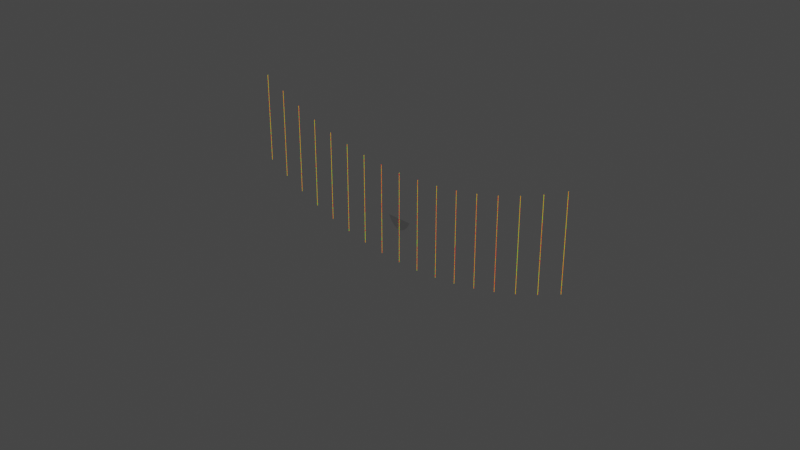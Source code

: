 # Source: stallCover.blend  (saved by Blender 3.6.11; exported with 4.5.12 LTS)
import bpy
from mathutils import Matrix  # noqa: F401  (used for matrix-valued properties, if any)

bpy.ops.wm.read_factory_settings(use_empty=True)
scene = bpy.context.scene
scene.name = 'Scene'

# ---- collections
col_collection = bpy.data.collections.new('Collection'); scene.collection.children.link(col_collection)

# ---- materials (node trees are filled in below, after node groups)
mat_wireframe = bpy.data.materials.new('Wireframe')
mat_up = bpy.data.materials.new('Up')
mat_side = bpy.data.materials.new('Side')
mat_normal = bpy.data.materials.new('Normal')

# ---- node groups
ng_vertex_edge_face_select = bpy.data.node_groups.new('Vertex/Edge/Face_Select', 'GeometryNodeTree')
_s = ng_vertex_edge_face_select.interface.new_socket(name='Points', in_out='OUTPUT', socket_type='NodeSocketGeometry')
_s = ng_vertex_edge_face_select.interface.new_socket(name='Rotation', in_out='OUTPUT', socket_type='NodeSocketVector')
_s = ng_vertex_edge_face_select.interface.new_socket(name='Geometry', in_out='INPUT', socket_type='NodeSocketGeometry')
_s = ng_vertex_edge_face_select.interface.new_socket(name='Normal', in_out='INPUT', socket_type='NodeSocketVector')
_s = ng_vertex_edge_face_select.interface.new_socket(name='Vertex/Edge/Face', in_out='INPUT', socket_type='NodeSocketInt')
_s.min_value = 0
_s.max_value = 2
ng_vertex_edge_face_select.is_modifier = True
_N = ng_vertex_edge_face_select.nodes; _L = ng_vertex_edge_face_select.links
n0 = _N.new('NodeFrame'); n0.name = 'Frame.001'; n0.location = (-150, 50)
n0.label = 'Vertex'
n0.width = 740
n1 = _N.new('NodeFrame'); n1.name = 'Frame.002'; n1.location = (-150, -390)
n1.label = 'Edge'
n1.width = 740
n2 = _N.new('NodeFrame'); n2.name = 'Frame'; n2.location = (-570, -10)
n2.label = 'V/E/F'
n2.width = 200
n3 = _N.new('NodeFrame'); n3.name = 'Frame.003'; n3.location = (-150, -879)
n3.label = 'Face'
n3.width = 740
n4 = _N.new('NodeReroute'); n4.name = 'Reroute.001'; n4.location = (-700, -160)
n4.width = 16
n4.socket_idname = 'NodeSocketInt'
n5 = _N.new('NodeReroute'); n5.name = 'Reroute.003'; n5.location = (-700, -540)
n5.width = 16
n5.socket_idname = 'NodeSocketInt'
n6 = _N.new('NodeReroute'); n6.name = 'Reroute'; n6.location = (-700, -360)
n6.width = 16
n6.socket_idname = 'NodeSocketInt'
n7 = _N.new('GeometryNodeCaptureAttribute'); n7.name = 'Capture Attribute'; n7.location = (30, -190)
n7.capture_items.clear()
n8 = _N.new('GeometryNodeMeshToPoints'); n8.name = 'Mesh to Points'; n8.location = (270, -150)
n9 = _N.new('GeometryNodeSwitch'); n9.name = 'Switch'; n9.location = (570, -30)
n10 = _N.new('GeometryNodeSwitch'); n10.name = 'Switch.001'; n10.location = (570, -210)
n10.input_type = 'VECTOR'
n11 = _N.new('NodeGroupOutput'); n11.name = 'Group Output'; n11.location = (860, 20)
n12 = _N.new('GeometryNodeCaptureAttribute'); n12.name = 'Capture Attribute.001'; n12.location = (30, -190)
n12.capture_items.clear()
n12.domain = 'EDGE'
n13 = _N.new('GeometryNodeMeshToPoints'); n13.name = 'Mesh to Points.001'; n13.location = (270, -150)
n14 = _N.new('GeometryNodeSwitch'); n14.name = 'Switch.002'; n14.location = (570, -30)
n15 = _N.new('GeometryNodeSwitch'); n15.name = 'Switch.003'; n15.location = (570, -210)
n15.input_type = 'VECTOR'
n16 = _N.new('ShaderNodeMath'); n16.name = 'Math.002'; n16.location = (30, -430)
n16.operation = 'COMPARE'
n16.inputs[1].default_value = 2.0
n16.inputs[2].default_value = 0.0
n17 = _N.new('ShaderNodeMath'); n17.name = 'Math'; n17.location = (30, -30)
n17.operation = 'COMPARE'
n17.inputs[1].default_value = 0.0
n17.inputs[2].default_value = 0.0
n18 = _N.new('ShaderNodeMath'); n18.name = 'Math.001'; n18.location = (30, -230)
n18.operation = 'COMPARE'
n18.inputs[1].default_value = 1.0
n18.inputs[2].default_value = 0.0
n19 = _N.new('GeometryNodeSwitch'); n19.name = 'Switch.004'; n19.location = (570, -30)
n20 = _N.new('GeometryNodeSwitch'); n20.name = 'Switch.005'; n20.location = (570, -210)
n20.input_type = 'VECTOR'
n20.inputs[1].default_value = (0.0, 0.0, 0.0)
n21 = _N.new('GeometryNodeCaptureAttribute'); n21.name = 'Capture Attribute.002'; n21.location = (30, -190)
n21.capture_items.clear()
n21.domain = 'FACE'
n22 = _N.new('GeometryNodeMeshToPoints'); n22.name = 'Mesh to Points.002'; n22.location = (270, -150)
n23 = _N.new('NodeGroupInput'); n23.name = 'Group Input'; n23.location = (-920, -280)
n7.parent = n0
n8.parent = n0
n9.parent = n0
n10.parent = n0
n12.parent = n1
n13.parent = n1
n14.parent = n1
n15.parent = n1
n16.parent = n2
n17.parent = n2
n18.parent = n2
n19.parent = n3
n20.parent = n3
n21.parent = n3
n22.parent = n3
_L.new(n4.outputs[0], n17.inputs[0])
_L.new(n6.outputs[0], n18.inputs[0])
_L.new(n5.outputs[0], n16.inputs[0])
_L.new(n23.outputs[2], n6.inputs[0])
_L.new(n6.outputs[0], n4.inputs[0])
_L.new(n6.outputs[0], n5.inputs[0])
_L.new(n17.outputs[0], n9.inputs[0])
_L.new(n23.outputs[0], n7.inputs[0])
_L.new(n23.outputs[1], n7.inputs[1])
_L.new(n7.outputs[1], n10.inputs[2])
_L.new(n8.outputs[0], n9.inputs[2])
_L.new(n7.outputs[0], n8.inputs[0])
_L.new(n9.outputs[0], n11.inputs[0])
_L.new(n10.outputs[0], n11.inputs[1])
_L.new(n12.outputs[1], n15.inputs[2])
_L.new(n13.outputs[0], n14.inputs[2])
_L.new(n12.outputs[0], n13.inputs[0])
_L.new(n23.outputs[0], n12.inputs[0])
_L.new(n23.outputs[1], n12.inputs[1])
_L.new(n14.outputs[0], n9.inputs[1])
_L.new(n15.outputs[0], n10.inputs[1])
_L.new(n21.outputs[1], n20.inputs[2])
_L.new(n22.outputs[0], n19.inputs[2])
_L.new(n21.outputs[0], n22.inputs[0])
_L.new(n16.outputs[0], n19.inputs[0])
_L.new(n19.outputs[0], n14.inputs[1])
_L.new(n18.outputs[0], n14.inputs[0])
_L.new(n16.outputs[0], n20.inputs[0])
_L.new(n17.outputs[0], n10.inputs[0])
_L.new(n18.outputs[0], n15.inputs[0])
_L.new(n20.outputs[0], n15.inputs[1])
_L.new(n23.outputs[0], n21.inputs[0])
_L.new(n23.outputs[1], n21.inputs[1])
n11.is_active_output = True
ng_visualize_axis = bpy.data.node_groups.new('Visualize_Axis', 'GeometryNodeTree')
_s = ng_visualize_axis.interface.new_socket(name='Geometry', in_out='OUTPUT', socket_type='NodeSocketGeometry')
_s = ng_visualize_axis.interface.new_socket(name='Geometry', in_out='INPUT', socket_type='NodeSocketGeometry')
_s = ng_visualize_axis.interface.new_socket(name='Vertex/Edge/Face', in_out='INPUT', socket_type='NodeSocketInt')
_s.default_value = 2
_s.min_value = 0
_s.max_value = 2
_s = ng_visualize_axis.interface.new_socket(name='Offset', in_out='INPUT', socket_type='NodeSocketFloat')
_s.min_value = 0.0
_s.max_value = 1e+04
_s = ng_visualize_axis.interface.new_socket(name='Length', in_out='INPUT', socket_type='NodeSocketFloat')
_s.default_value = 1.0
_s.min_value = 0.05
_s.max_value = 1e+04
_s = ng_visualize_axis.interface.new_socket(name='Normal', in_out='INPUT', socket_type='NodeSocketBool')
_s = ng_visualize_axis.interface.new_socket(name='Up', in_out='INPUT', socket_type='NodeSocketBool')
_s = ng_visualize_axis.interface.new_socket(name='Side', in_out='INPUT', socket_type='NodeSocketBool')
_s = ng_visualize_axis.interface.new_socket(name='Wireframe', in_out='INPUT', socket_type='NodeSocketBool')
_s = ng_visualize_axis.interface.new_socket(name='Viz Radius', in_out='INPUT', socket_type='NodeSocketFloat')
_s.subtype = 'DISTANCE'
_s.default_value = 0.0025
_s.min_value = 0.0
_s.max_value = 1.0
_s = ng_visualize_axis.interface.new_socket(name='Y/Z UP', in_out='INPUT', socket_type='NodeSocketInt')
_s.default_value = 1
_s.min_value = 0
_s.max_value = 1
ng_visualize_axis.is_modifier = True
_N = ng_visualize_axis.nodes; _L = ng_visualize_axis.links
n0 = _N.new('GeometryNodeStoreNamedAttribute'); n0.name = 'Store Named Attribute'; n0.location = (595, -250)
n0.data_type = 'FLOAT_VECTOR'
n0.domain = 'CORNER'
n0.inputs[2].default_value = 'uv_map'
n1 = _N.new('NodeFrame'); n1.name = 'Frame'; n1.location = (-1037, 90)
n1.label = 'Correct Vector'
n1.width = 387
n2 = _N.new('NodeFrame'); n2.name = 'Frame.002'; n2.location = (770, 50)
n2.label = 'Wireframe'
n2.width = 580
n3 = _N.new('NodeFrame'); n3.name = 'Frame.003'; n3.location = (490, 490)
n3.label = 'Viewport Viz'
n3.width = 740
n4 = _N.new('NodeFrame'); n4.name = 'Frame.004'; n4.location = (1750, 70)
n4.label = 'Up Vector'
n4.width = 560
n5 = _N.new('NodeFrame'); n5.name = 'Frame.001'; n5.location = (-770, -90)
n5.label = 'Lines'
n5.width = 1140
n6 = _N.new('NodeReroute'); n6.name = 'Reroute'; n6.location = (-472, 170)
n6.width = 16
n6.socket_idname = 'NodeSocketGeometry'
n7 = _N.new('NodeReroute'); n7.name = 'Reroute.001'; n7.location = (-332, 170)
n7.width = 16
n7.socket_idname = 'NodeSocketGeometry'
n8 = _N.new('NodeReroute'); n8.name = 'Reroute.003'; n8.location = (-112, 170)
n8.width = 16
n8.socket_idname = 'NodeSocketGeometry'
n9 = _N.new('NodeReroute'); n9.name = 'Reroute.006'; n9.location = (310, 172)
n9.width = 16
n9.socket_idname = 'NodeSocketGeometry'
n10 = _N.new('NodeReroute'); n10.name = 'Reroute.002'; n10.location = (-332, 51)
n10.width = 16
n10.socket_idname = 'NodeSocketGeometry'
n11 = _N.new('NodeReroute'); n11.name = 'Reroute.004'; n11.location = (560, -40)
n11.width = 16
n11.socket_idname = 'NodeSocketGeometry'
n12 = _N.new('GeometryNodeJoinGeometry'); n12.name = 'Join Geometry'; n12.location = (800, 240)
n13 = _N.new('GeometryNodeInputNormal'); n13.name = 'Normal'; n13.location = (30, -111)
n13.legacy_corner_normals = True
n14 = _N.new('NodeReroute'); n14.name = 'Reroute.007'; n14.location = (560, 160)
n14.width = 16
n14.socket_idname = 'NodeSocketGeometry'
n15 = _N.new('GeometryNodeSetMaterial'); n15.name = 'Set Material'; n15.location = (410, -30)
n15.inputs[2].default_value = mat_wireframe
n16 = _N.new('GeometryNodeMeshToCurve'); n16.name = 'Mesh to Curve'; n16.location = (30, -50)
n17 = _N.new('GeometryNodeIsViewport'); n17.name = 'Is Viewport'; n17.location = (30, -150)
n18 = _N.new('GeometryNodeSwitch'); n18.name = 'Switch'; n18.location = (310, -30)
n18.input_type = 'BOOLEAN'
n18.inputs[1].default_value = False
n19 = _N.new('GeometryNodeSwitch'); n19.name = 'Switch.002'; n19.location = (570, -30)
n20 = _N.new('GeometryNodeCurveToMesh'); n20.name = 'Curve to Mesh'; n20.location = (230, -30)
n21 = _N.new('GeometryNodeJoinGeometry'); n21.name = 'Join Geometry.001'; n21.location = (1500, 280)
n22 = _N.new('ShaderNodeValue'); n22.name = 'Value'; n22.location = (-1000, -120)
n22.label = 'Offset'
n22.outputs[0].default_value = 0.0
n23 = _N.new('ShaderNodeValue'); n23.name = 'Value.001'; n23.location = (-1000, -220)
n23.label = 'Length'
n23.outputs[0].default_value = 0.5
n24 = _N.new('GeometryNodeInstanceOnPoints'); n24.name = 'Instance on Points'; n24.location = (388, 130)
n25 = _N.new('NodeReroute'); n25.name = 'Reroute.009'; n25.location = (260, 80)
n25.width = 16
n25.socket_idname = 'NodeSocketGeometry'
n26 = _N.new('NodeReroute'); n26.name = 'Reroute.011'; n26.location = (900, -360)
n26.width = 16
n26.socket_idname = 'NodeSocketGeometry'
n27 = _N.new('NodeReroute'); n27.name = 'Reroute.012'; n27.location = (1640, -360)
n27.width = 16
n27.socket_idname = 'NodeSocketGeometry'
n28 = _N.new('NodeReroute'); n28.name = 'Reroute.014'; n28.location = (1660, -180)
n28.width = 16
n28.socket_idname = 'NodeSocketBool'
n29 = _N.new('NodeReroute'); n29.name = 'Reroute.015'; n29.location = (1660, 278)
n29.width = 16
n29.socket_idname = 'NodeSocketBool'
n30 = _N.new('FunctionNodeCompare'); n30.name = 'Compare'; n30.location = (30, -30)
n30.operation = 'EQUAL'
n30.data_type = 'INT'
n30.inputs[6].default_value = (0.0, 0.0, 0.0, 0.0)
n30.inputs[7].default_value = (0.0, 0.0, 0.0, 0.0)
n31 = _N.new('FunctionNodeCompare'); n31.name = 'Compare.001'; n31.location = (30, -210)
n31.operation = 'EQUAL'
n31.data_type = 'INT'
n31.inputs[3].default_value = 1
n31.inputs[6].default_value = (0.0, 0.0, 0.0, 0.0)
n31.inputs[7].default_value = (0.0, 0.0, 0.0, 0.0)
n32 = _N.new('NodeReroute'); n32.name = 'Reroute.010'; n32.location = (1030, -270)
n32.width = 16
n32.socket_idname = 'NodeSocketGeometry'
n33 = _N.new('NodeReroute'); n33.name = 'Reroute.018'; n33.location = (160, -480)
n33.width = 16
n33.socket_idname = 'NodeSocketGeometry'
n34 = _N.new('NodeReroute'); n34.name = 'Reroute.013'; n34.location = (1640, 0)
n34.width = 16
n34.socket_idname = 'NodeSocketGeometry'
n35 = _N.new('GeometryNodeSwitch'); n35.name = 'Switch.003'; n35.location = (1800, 360)
n36 = _N.new('NodeReroute'); n36.name = 'Reroute.021'; n36.location = (320, -340)
n36.width = 16
n36.socket_idname = 'NodeSocketFloat'
n37 = _N.new('NodeReroute'); n37.name = 'Reroute.022'; n37.location = (1182, -337)
n37.width = 16
n37.socket_idname = 'NodeSocketFloat'
n38 = _N.new('NodeReroute'); n38.name = 'Reroute.023'; n38.location = (1844, -334)
n38.width = 16
n38.socket_idname = 'NodeSocketFloat'
n39 = _N.new('NodeGroupInput'); n39.name = 'Group Input.001'; n39.location = (30, -70)
n40 = _N.new('NodeReroute'); n40.name = 'Reroute.020'; n40.location = (320, -40)
n40.width = 16
n40.socket_idname = 'NodeSocketFloat'
n41 = _N.new('NodeReroute'); n41.name = 'Reroute.005'; n41.location = (60, 60)
n41.width = 16
n41.socket_idname = 'NodeSocketVector'
n42 = _N.new('NodeReroute'); n42.name = 'Reroute.008'; n42.location = (60, -20)
n42.width = 16
n42.hide = True
n42.socket_idname = 'NodeSocketVector'
n43 = _N.new('GeometryNodeSwitch'); n43.name = 'Switch.001'; n43.location = (390, -30)
n43.input_type = 'VECTOR'
n44 = _N.new('ShaderNodeMath'); n44.name = 'Math'; n44.location = (100, -20)
n44.mute = True
n44.hide = True
n44.operation = 'RADIANS'
n45 = _N.new('NodeGroupInput'); n45.name = 'Group Input.002'; n45.location = (1380, 0)
n46 = _N.new('NodeReroute'); n46.name = 'Reroute.016'; n46.location = (1620, -80)
n46.width = 16
n46.socket_idname = 'NodeSocketInt'
n47 = _N.new('NodeReroute'); n47.name = 'Reroute.017'; n47.location = (1620, -260)
n47.width = 16
n47.socket_idname = 'NodeSocketInt'
n48 = _N.new('FunctionNodeInputVector'); n48.name = 'Vector.001'; n48.location = (210, -50)
n48.vector = (0.0, 1.0, 0.0)
n48.outputs[0].default_value = (0.0, 0.0, 0.0)
n49 = _N.new('GeometryNodeSwitch'); n49.name = 'Switch.004'; n49.location = (390, -190)
n49.input_type = 'VECTOR'
n49.inputs[1].default_value = (0.0, 0.0, 0.0)
n50 = _N.new('NodeReroute'); n50.name = 'Reroute.019'; n50.location = (930, -150)
n50.width = 16
n50.socket_idname = 'NodeSocketGeometry'
n51 = _N.new('GeometryNodeSetMaterial'); n51.name = 'Set Material.002'; n51.location = (1180, -180)
n51.inputs[2].default_value = mat_up
n52 = _N.new('GeometryNodeSetMaterial'); n52.name = 'Set Material.003'; n52.location = (1180, -420)
n52.inputs[2].default_value = mat_side
n53 = _N.new('NodeReroute'); n53.name = 'Reroute.027'; n53.location = (2340, -340)
n53.width = 16
n53.socket_idname = 'NodeSocketVector'
n54 = _N.new('FunctionNodeInputVector'); n54.name = 'Vector'; n54.location = (210, -210)
n54.vector = (0.0, 0.0, 1.0)
n54.outputs[0].default_value = (0.0, 0.0, 0.0)
n55 = _N.new('NodeReroute'); n55.name = 'Reroute.024'; n55.location = (2034, -333)
n55.width = 16
n55.socket_idname = 'NodeSocketFloat'
n56 = _N.new('GeometryNodeInstanceOnPoints'); n56.name = 'Instance on Points.001'; n56.location = (2820, 280)
n57 = _N.new('GeometryNodeInstanceOnPoints'); n57.name = 'Instance on Points.002'; n57.location = (2820, -20)
n58 = _N.new('GeometryNodeJoinGeometry'); n58.name = 'Join Geometry.002'; n58.location = (3060, 380)
n59 = _N.new('GeometryNodeJoinGeometry'); n59.name = 'Join Geometry.003'; n59.location = (3583, 360)
n60 = _N.new('NodeGroupOutput'); n60.name = 'Group Output'; n60.location = (4123, 460)
n61 = _N.new('GeometryNodeSwitch'); n61.name = 'Switch.005'; n61.location = (3320, 580)
n62 = _N.new('FunctionNodeAlignEulerToVector'); n62.name = 'Align Euler to Vector'; n62.location = (217, -30)
n62.axis = 'Z'
n63 = _N.new('ShaderNodeVectorMath'); n63.name = 'Vector Math'; n63.location = (2400, -220)
n63.label = 'Side'
n63.operation = 'CROSS_PRODUCT'
n64 = _N.new('NodeReroute'); n64.name = 'Reroute.025'; n64.location = (2340, 0)
n64.width = 16
n64.socket_idname = 'NodeSocketVector'
n65 = _N.new('NodeReroute'); n65.name = 'Reroute.026'; n65.location = (2340, 90)
n65.width = 16
n65.socket_idname = 'NodeSocketVector'
n66 = _N.new('ShaderNodeVectorMath'); n66.name = 'Vector Math.001'; n66.location = (2500, 180)
n66.operation = 'MULTIPLY'
n66.inputs[1].default_value = (1.571, 1.571, 1.571)
n67 = _N.new('GeometryNodeGroup'); n67.name = 'Group'; n67.location = (-260, 120)
n67.width = 214
n67.node_tree = ng_vertex_edge_face_select
n68 = _N.new('NodeGroupInput'); n68.name = 'Group Input'; n68.location = (-1020, 240)
n69 = _N.new('GeometryNodeSetMaterial'); n69.name = 'Set Material.001'; n69.location = (970, -30)
n69.inputs[2].default_value = mat_normal
n70 = _N.new('ShaderNodeCombineXYZ'); n70.name = 'Combine XYZ'; n70.location = (30, -50)
n71 = _N.new('ShaderNodeCombineXYZ'); n71.name = 'Combine XYZ.001'; n71.location = (30, -190)
n72 = _N.new('GeometryNodeMeshLine'); n72.name = 'Mesh Line'; n72.location = (210, -50)
n72.inputs[0].default_value = 2
n73 = _N.new('GeometryNodeMeshToCurve'); n73.name = 'Mesh to Curve.001'; n73.location = (390, -50)
n74 = _N.new('GeometryNodeCurveToMesh'); n74.name = 'Curve to Mesh.001'; n74.location = (570, -50)
n75 = _N.new('GeometryNodeJoinGeometry'); n75.name = 'Join Geometry.004'; n75.location = (750, -50)
n76 = _N.new('GeometryNodeSwitch'); n76.name = 'Switch.006'; n76.location = (3863, 460)
n77 = _N.new('GeometryNodeTransform'); n77.name = 'Transform'; n77.location = (750, -250)
n78 = _N.new('GeometryNodeCurvePrimitiveCircle'); n78.name = 'Curve Circle'; n78.location = (390, -210)
n78.inputs[0].default_value = 4
n79 = _N.new('ShaderNodeMath'); n79.name = 'Math.002'; n79.location = (390, -330)
n80 = _N.new('ShaderNodeMath'); n80.name = 'Math.003'; n80.location = (390, -490)
n80.operation = 'MULTIPLY'
n80.inputs[1].default_value = 4.0
n81 = _N.new('ShaderNodeMath'); n81.name = 'Math.001'; n81.location = (210, -430)
n81.operation = 'MULTIPLY'
n82 = _N.new('GeometryNodeMeshCone'); n82.name = 'Cone'; n82.location = (570, -250)
n82.inputs[0].default_value = 4
n83 = _N.new('ShaderNodeCombineXYZ'); n83.name = 'Combine XYZ.002'; n83.location = (570, -390)
n84 = _N.new('NodeGroupInput'); n84.name = 'Group Input.003'; n84.location = (30, -330)
n85 = _N.new('ShaderNodeMath'); n85.name = 'Math.004'; n85.location = (210, -230)
n86 = _N.new('FunctionNodeEulerToRotation'); n86.name = 'Euler to Rotation'; n86.location = (348, 130)
n87 = _N.new('GeometryNodeInputNamedAttribute'); n87.name = 'Named Attribute'; n87.location = (205, -30)
n87.inputs[0].default_value = 'radius'
n88 = _N.new('GeometryNodeSwitch'); n88.name = 'Switch.007'; n88.location = (205, -30)
n88.input_type = 'FLOAT'
n88.inputs[1].default_value = 1.0
n89 = _N.new('GeometryNodeInputNamedAttribute'); n89.name = 'Named Attribute.001'; n89.location = (545, -50)
n89.inputs[0].default_value = 'radius'
n90 = _N.new('GeometryNodeSwitch'); n90.name = 'Switch.008'; n90.location = (545, -50)
n90.input_type = 'FLOAT'
n90.inputs[1].default_value = 1.0
n0.parent = n5
n13.parent = n1
n15.parent = n2
n16.parent = n2
n17.parent = n3
n18.parent = n3
n19.parent = n3
n20.parent = n2
n30.parent = n4
n31.parent = n4
n32.parent = n5
n39.parent = n3
n43.parent = n4
n48.parent = n4
n49.parent = n4
n50.parent = n5
n54.parent = n4
n62.parent = n1
n69.parent = n5
n70.parent = n5
n71.parent = n5
n72.parent = n5
n73.parent = n5
n74.parent = n5
n75.parent = n5
n77.parent = n5
n78.parent = n5
n79.parent = n5
n80.parent = n5
n81.parent = n5
n82.parent = n5
n83.parent = n5
n84.parent = n5
n85.parent = n5
n87.parent = n2
n88.parent = n2
n89.parent = n5
n90.parent = n5
_L.new(n68.outputs[0], n6.inputs[0])
_L.new(n13.outputs[0], n62.inputs[2])
_L.new(n69.outputs[0], n24.inputs[2])
_L.new(n70.outputs[0], n72.inputs[2])
_L.new(n24.outputs[0], n12.inputs[0])
_L.new(n14.outputs[0], n12.inputs[0])
_L.new(n71.outputs[0], n72.inputs[3])
_L.new(n25.outputs[0], n24.inputs[0])
_L.new(n62.outputs[0], n67.inputs[1])
_L.new(n10.outputs[0], n67.inputs[0])
_L.new(n6.outputs[0], n7.inputs[0])
_L.new(n7.outputs[0], n10.inputs[0])
_L.new(n7.outputs[0], n8.inputs[0])
_L.new(n8.outputs[0], n9.inputs[0])
_L.new(n9.outputs[0], n14.inputs[0])
_L.new(n40.outputs[0], n86.inputs[0])
_L.new(n67.outputs[1], n41.inputs[0])
_L.new(n41.outputs[0], n42.inputs[0])
_L.new(n68.outputs[1], n67.inputs[2])
_L.new(n68.outputs[2], n70.inputs[2])
_L.new(n68.outputs[3], n71.inputs[2])
_L.new(n11.outputs[0], n16.inputs[0])
_L.new(n14.outputs[0], n11.inputs[0])
_L.new(n16.outputs[0], n20.inputs[0])
_L.new(n78.outputs[0], n20.inputs[1])
_L.new(n15.outputs[0], n21.inputs[0])
_L.new(n20.outputs[0], n15.inputs[0])
_L.new(n39.outputs[4], n18.inputs[0])
_L.new(n17.outputs[0], n18.inputs[2])
_L.new(n18.outputs[0], n19.inputs[0])
_L.new(n12.outputs[0], n19.inputs[2])
_L.new(n14.outputs[0], n19.inputs[1])
_L.new(n19.outputs[0], n21.inputs[0])
_L.new(n21.outputs[0], n35.inputs[2])
_L.new(n19.outputs[0], n35.inputs[1])
_L.new(n76.outputs[0], n60.inputs[0])
_L.new(n29.outputs[0], n35.inputs[0])
_L.new(n84.outputs[8], n78.inputs[4])
_L.new(n72.outputs[0], n73.inputs[0])
_L.new(n73.outputs[0], n74.inputs[0])
_L.new(n78.outputs[0], n74.inputs[1])
_L.new(n46.outputs[0], n30.inputs[2])
_L.new(n47.outputs[0], n31.inputs[2])
_L.new(n30.outputs[0], n43.inputs[0])
_L.new(n48.outputs[0], n43.inputs[2])
_L.new(n54.outputs[0], n49.inputs[2])
_L.new(n31.outputs[0], n49.inputs[0])
_L.new(n49.outputs[0], n43.inputs[1])
_L.new(n34.outputs[0], n56.inputs[0])
_L.new(n67.outputs[0], n25.inputs[0])
_L.new(n25.outputs[0], n32.inputs[0])
_L.new(n32.outputs[0], n26.inputs[0])
_L.new(n26.outputs[0], n27.inputs[0])
_L.new(n27.outputs[0], n34.inputs[0])
_L.new(n45.outputs[7], n28.inputs[0])
_L.new(n28.outputs[0], n29.inputs[0])
_L.new(n35.outputs[0], n58.inputs[0])
_L.new(n50.outputs[0], n51.inputs[0])
_L.new(n51.outputs[0], n56.inputs[2])
_L.new(n33.outputs[0], n52.inputs[0])
_L.new(n50.outputs[0], n33.inputs[0])
_L.new(n34.outputs[0], n57.inputs[0])
_L.new(n52.outputs[0], n57.inputs[2])
_L.new(n57.outputs[0], n59.inputs[0])
_L.new(n35.outputs[0], n61.inputs[1])
_L.new(n56.outputs[0], n58.inputs[0])
_L.new(n58.outputs[0], n61.inputs[2])
_L.new(n45.outputs[5], n61.inputs[0])
_L.new(n61.outputs[0], n59.inputs[0])
_L.new(n61.outputs[0], n76.inputs[1])
_L.new(n59.outputs[0], n76.inputs[2])
_L.new(n45.outputs[6], n76.inputs[0])
_L.new(n44.outputs[0], n40.inputs[0])
_L.new(n40.outputs[0], n36.inputs[0])
_L.new(n36.outputs[0], n37.inputs[0])
_L.new(n37.outputs[0], n38.inputs[0])
_L.new(n38.outputs[0], n55.inputs[0])
_L.new(n43.outputs[0], n64.inputs[0])
_L.new(n64.outputs[0], n53.inputs[0])
_L.new(n63.outputs[0], n57.inputs[5])
_L.new(n42.outputs[0], n44.inputs[0])
_L.new(n45.outputs[9], n46.inputs[0])
_L.new(n46.outputs[0], n47.inputs[0])
_L.new(n53.outputs[0], n63.inputs[1])
_L.new(n55.outputs[0], n63.inputs[0])
_L.new(n66.outputs[0], n56.inputs[5])
_L.new(n64.outputs[0], n65.inputs[0])
_L.new(n65.outputs[0], n66.inputs[0])
_L.new(n75.outputs[0], n69.inputs[0])
_L.new(n75.outputs[0], n50.inputs[0])
_L.new(n74.outputs[0], n75.inputs[0])
_L.new(n77.outputs[0], n75.inputs[0])
_L.new(n0.outputs[0], n77.inputs[0])
_L.new(n83.outputs[0], n77.inputs[1])
_L.new(n79.outputs[0], n82.inputs[4])
_L.new(n84.outputs[8], n81.inputs[0])
_L.new(n81.outputs[0], n79.inputs[1])
_L.new(n84.outputs[8], n79.inputs[0])
_L.new(n80.outputs[0], n82.inputs[5])
_L.new(n84.outputs[8], n80.inputs[0])
_L.new(n85.outputs[0], n83.inputs[2])
_L.new(n84.outputs[3], n85.inputs[0])
_L.new(n84.outputs[2], n85.inputs[1])
_L.new(n82.outputs[0], n0.inputs[0])
_L.new(n82.outputs[4], n0.inputs[3])
_L.new(n86.outputs[0], n24.inputs[5])
_L.new(n87.outputs[1], n88.inputs[0])
_L.new(n87.outputs[0], n88.inputs[2])
_L.new(n88.outputs[0], n20.inputs[2])
_L.new(n89.outputs[1], n90.inputs[0])
_L.new(n89.outputs[0], n90.inputs[2])
_L.new(n90.outputs[0], n74.inputs[2])
n60.is_active_output = True
ng_stall_cover = bpy.data.node_groups.new('Stall Cover', 'GeometryNodeTree')
_s = ng_stall_cover.interface.new_socket(name='Geometry', in_out='OUTPUT', socket_type='NodeSocketGeometry')
_s = ng_stall_cover.interface.new_socket(name='Geometry', in_out='INPUT', socket_type='NodeSocketGeometry')
ng_stall_cover.is_modifier = True
# nodes of 'Stall Cover' reference scene objects; filled in after objects exist

# ---- material node trees
mat_wireframe.use_nodes = True; mat_wireframe.node_tree.nodes.clear()
_N = mat_wireframe.node_tree.nodes; _L = mat_wireframe.node_tree.links
n0 = _N.new('ShaderNodeOutputMaterial'); n0.name = 'Material Output'; n0.location = (660, 300)
n1 = _N.new('ShaderNodeEmission'); n1.name = 'Emission'; n1.location = (440, 280)
_L.new(n1.outputs[0], n0.inputs[0])
n0.is_active_output = True
mat_up.use_nodes = True; mat_up.node_tree.nodes.clear()
_N = mat_up.node_tree.nodes; _L = mat_up.node_tree.links
n0 = _N.new('ShaderNodeOutputMaterial'); n0.name = 'Material Output'; n0.location = (660, 300)
n1 = _N.new('ShaderNodeEmission'); n1.name = 'Emission'; n1.location = (440, 280)
n1.inputs[0].default_value = (0.0, 1.0, 0.0, 1.0)
_L.new(n1.outputs[0], n0.inputs[0])
n0.is_active_output = True
mat_side.use_nodes = True; mat_side.node_tree.nodes.clear()
_N = mat_side.node_tree.nodes; _L = mat_side.node_tree.links
n0 = _N.new('ShaderNodeOutputMaterial'); n0.name = 'Material Output'; n0.location = (660, 300)
n1 = _N.new('ShaderNodeEmission'); n1.name = 'Emission'; n1.location = (440, 280)
n1.inputs[0].default_value = (1.0, 0.0, 0.0, 1.0)
_L.new(n1.outputs[0], n0.inputs[0])
n0.is_active_output = True
mat_normal.use_nodes = True; mat_normal.node_tree.nodes.clear()
_N = mat_normal.node_tree.nodes; _L = mat_normal.node_tree.links
n0 = _N.new('ShaderNodeOutputMaterial'); n0.name = 'Material Output'; n0.location = (660, 300)
n1 = _N.new('ShaderNodeEmission'); n1.name = 'Emission'; n1.location = (440, 280)
n1.inputs[0].default_value = (0.0, 0.0, 1.0, 1.0)
_L.new(n1.outputs[0], n0.inputs[0])
n0.is_active_output = True

# ---- world
world_world = bpy.data.worlds.new('World'); scene.world = world_world
world_world.use_nodes = True; world_world.node_tree.nodes.clear()
_N = world_world.node_tree.nodes; _L = world_world.node_tree.links
n0 = _N.new('ShaderNodeOutputWorld'); n0.name = 'World Output'; n0.location = (300, 300)
n1 = _N.new('ShaderNodeBackground'); n1.name = 'Background'; n1.location = (10, 300)
n1.inputs[0].default_value = (0.05088, 0.05088, 0.05088, 1.0)
_L.new(n1.outputs[0], n0.inputs[0])
n0.is_active_output = True
world_world.color = (0.05088, 0.05088, 0.05088)
world_world.use_sun_shadow = False
world_world.sun_shadow_jitter_overblur = 0.0

# ---- cameras
cam_camera = bpy.data.cameras.new('Camera')
cam_camera.clip_end = 100.0
cam_camera.ortho_scale = 7.314

# ---- lights
light_light = bpy.data.lights.new('Light', 'POINT')
light_light.transmission_factor = 0.0
light_light.energy = 1000.0
light_light.shadow_soft_size = 0.1
light_light.shadow_maximum_resolution = 0.006
light_light.use_absolute_resolution = True

# ---- meshes
me_cube_001 = bpy.data.meshes.new('Cube.001')
me_cube_001.from_pydata([(-1.0, -1.0, -1.0), (-1.0, -1.0, 1.0), (-1.0, 1.0, -1.0), (-1.0, 1.0, 1.0), (1.0, -1.0, -1.0), (1.0, -1.0, 1.0), (1.0, 1.0, -1.0), (1.0, 1.0, 1.0)], [], [(0, 1, 3, 2), (2, 3, 7, 6), (6, 7, 5, 4), (4, 5, 1, 0), (2, 6, 4, 0), (7, 3, 1, 5)])
_uv = me_cube_001.uv_layers.new(name='UVMap')
_uv.uv.foreach_set('vector', [0.375, 0.0, 0.625, 0.0, 0.625, 0.25, 0.375, 0.25, 0.375, 0.25, 0.625, 0.25, 0.625, 0.5, 0.375, 0.5, 0.375, 0.5, 0.625, 0.5, 0.625, 0.75, 0.375, 0.75, 0.375, 0.75, 0.625, 0.75, 0.625, 1.0, 0.375, 1.0, 0.125, 0.5, 0.375, 0.5, 0.375, 0.75, 0.125, 0.75, 0.625, 0.5, 0.875, 0.5, 0.875, 0.75, 0.625, 0.75])
me_cube_001.update()
me_plane = bpy.data.meshes.new('Plane')
me_plane.from_pydata([(-1.0, 0.0, 0.0), (1.0, 0.0, 0.0), (0.8722, 9.9e-09, -0.2265), (0.7316, 1.838e-08, -0.4205), (0.5804, 2.532e-08, -0.5792), (0.4207, 3.061e-08, -0.7004), (0.2549, 3.419e-08, -0.7821), (0.08539, 3.599e-08, -0.8233), (-0.08539, 3.599e-08, -0.8233), (-0.2549, 3.419e-08, -0.7821), (-0.4207, 3.061e-08, -0.7004), (-0.5804, 2.532e-08, -0.5792), (-0.7316, 1.838e-08, -0.4205), (-0.8722, 9.9e-09, -0.2265)], [], [(0, 13, 12, 11, 10, 9, 8, 7, 6, 5, 4, 3, 2, 1)])
_uv = me_plane.uv_layers.new(name='UVMap')
_uv.uv.foreach_set('vector', [0.0, 1.0, 0.1205, 0.8868, 0.2393, 0.7897, 0.3546, 0.7104, 0.4647, 0.6498, 0.5681, 0.609, 0.6631, 0.5884, 0.7485, 0.5884, 0.823, 0.609, 0.8855, 0.6498, 0.935, 0.7104, 0.9709, 0.7897, 0.9927, 0.8868, 1.0, 1.0])
me_plane.update()

# ---- objects
ob_light = bpy.data.objects.new('Light', light_light)
ob_camera = bpy.data.objects.new('Camera', cam_camera)
ob_cube = bpy.data.objects.new('Cube', me_cube_001)
ob_drop = bpy.data.objects.new('Drop', me_plane)
_N = ng_stall_cover.nodes; _L = ng_stall_cover.links
n0 = _N.new('NodeReroute'); n0.name = 'Reroute'; n0.location = (-500, -220)
n0.width = 16
n0.socket_idname = 'NodeSocketFloat'
n1 = _N.new('ShaderNodeValue'); n1.name = 'Value.001'; n1.location = (-780, -280)
n1.label = 'Droop'
n1.outputs[0].default_value = 1.0
n2 = _N.new('ShaderNodeMath'); n2.name = 'Math.001'; n2.location = (-500, -260)
n2.operation = 'MULTIPLY'
n2.inputs[1].default_value = -1.0
n3 = _N.new('FunctionNodeInputInt'); n3.name = 'Integer'; n3.location = (-780, -80)
n3.label = 'Res'
n3.integer = 16
n3.outputs[0].default_value = 0
n4 = _N.new('NodeGroupInput'); n4.name = 'Group Input'; n4.location = (-780, 20)
n5 = _N.new('ShaderNodeValue'); n5.name = 'Value'; n5.location = (-780, -180)
n5.label = 'Length'
n5.outputs[0].default_value = 2.1
n6 = _N.new('ShaderNodeValue'); n6.name = 'Value.002'; n6.location = (80, -180)
n6.label = 'Width'
n6.outputs[0].default_value = 2.0
n7 = _N.new('GeometryNodeCurveQuadraticBezier'); n7.name = 'Quadratic Bezier'; n7.location = (80, -20)
n8 = _N.new('GeometryNodeCurveToMesh'); n8.name = 'Curve to Mesh'; n8.location = (540, -20)
n9 = _N.new('NodeReroute'); n9.name = 'Reroute.002'; n9.location = (1080, -60)
n9.width = 16
n9.socket_idname = 'NodeSocketGeometry'
n10 = _N.new('NodeReroute'); n10.name = 'Reroute.003'; n10.location = (1340, -60)
n10.width = 16
n10.socket_idname = 'NodeSocketGeometry'
n11 = _N.new('GeometryNodeExtrudeMesh'); n11.name = 'Extrude Mesh'; n11.location = (740, -20)
n11.inputs[4].default_value = False
n12 = _N.new('GeometryNodeInstanceOnPoints'); n12.name = 'Instance on Points'; n12.location = (1200, -120)
n13 = _N.new('ShaderNodeMath'); n13.name = 'Math.002'; n13.location = (940, -100)
n13.operation = 'SUBTRACT'
n13.inputs[0].default_value = 1.0
n14 = _N.new('NodeReroute'); n14.name = 'Reroute.005'; n14.location = (1040, -380)
n14.width = 16
n14.socket_idname = 'NodeSocketVector'
n15 = _N.new('NodeReroute'); n15.name = 'Reroute.006'; n15.location = (1040, -300)
n15.width = 16
n15.socket_idname = 'NodeSocketVector'
n16 = _N.new('NodeReroute'); n16.name = 'Reroute.004'; n16.location = (1120, -400)
n16.width = 16
n16.socket_idname = 'NodeSocketGeometry'
n17 = _N.new('NodeReroute'); n17.name = 'Reroute.007'; n17.location = (1120, -220)
n17.width = 16
n17.socket_idname = 'NodeSocketGeometry'
n18 = _N.new('GeometryNodeObjectInfo'); n18.name = 'Object Info'; n18.location = (740, -300)
n18.inputs[0].default_value = ob_drop
n19 = _N.new('NodeReroute'); n19.name = 'Reroute.008'; n19.location = (540, -320)
n19.width = 16
n19.socket_idname = 'NodeSocketVector'
n20 = _N.new('ShaderNodeCombineXYZ'); n20.name = 'Combine XYZ.003'; n20.location = (80, -280)
n21 = _N.new('ShaderNodeCombineXYZ'); n21.name = 'Combine XYZ.002'; n21.location = (-320, -260)
n22 = _N.new('ShaderNodeCombineXYZ'); n22.name = 'Combine XYZ'; n22.location = (-140, -20)
n23 = _N.new('NodeReroute'); n23.name = 'Reroute.010'; n23.location = (40, -120)
n23.width = 16
n23.socket_idname = 'NodeSocketVector'
n24 = _N.new('NodeReroute'); n24.name = 'Reroute.009'; n24.location = (40, -300)
n24.width = 16
n24.socket_idname = 'NodeSocketVector'
n25 = _N.new('ShaderNodeCombineXYZ'); n25.name = 'Combine XYZ.001'; n25.location = (-140, -160)
n26 = _N.new('ShaderNodeValue'); n26.name = 'Value.003'; n26.location = (-320, -400)
n26.label = 'Extrusion'
n26.outputs[0].default_value = 1.0
n27 = _N.new('GeometryNodeJoinGeometry'); n27.name = 'Join Geometry'; n27.location = (1900, -40)
n28 = _N.new('NodeGroupOutput'); n28.name = 'Group Output'; n28.location = (2120, -40)
n29 = _N.new('ShaderNodeValue'); n29.name = 'Value.004'; n29.location = (-320, -500)
n29.label = 'Height'
n29.outputs[0].default_value = 0.2
n30 = _N.new('ShaderNodeMath'); n30.name = 'Math'; n30.location = (-320, -20)
n30.operation = 'MULTIPLY'
n30.inputs[1].default_value = -1.0
n31 = _N.new('GeometryNodeSampleCurve'); n31.name = 'Sample Curve'; n31.location = (300, -160)
n32 = _N.new('GeometryNodeGroup'); n32.name = 'Group'; n32.location = (1880, -180)
n32.node_tree = ng_visualize_axis
n32.inputs[1].default_value = 1
n32.inputs[2].default_value = 0.0
n32.inputs[3].default_value = 1.0
n32.inputs[4].default_value = True
n32.inputs[5].default_value = True
n32.inputs[6].default_value = True
n32.inputs[7].default_value = False
n32.inputs[8].default_value = 0.0025
n32.inputs[9].default_value = 1
n33 = _N.new('ShaderNodeVectorMath'); n33.name = 'Vector Math'; n33.location = (840, -350)
n33.operation = 'ABSOLUTE'
_L.new(n0.outputs[0], n30.inputs[0])
_L.new(n30.outputs[0], n22.inputs[0])
_L.new(n22.outputs[0], n7.inputs[1])
_L.new(n0.outputs[0], n25.inputs[0])
_L.new(n25.outputs[0], n7.inputs[3])
_L.new(n5.outputs[0], n0.inputs[0])
_L.new(n23.outputs[0], n7.inputs[2])
_L.new(n1.outputs[0], n2.inputs[0])
_L.new(n2.outputs[0], n21.inputs[2])
_L.new(n3.outputs[0], n7.inputs[0])
_L.new(n7.outputs[0], n8.inputs[0])
_L.new(n19.outputs[0], n11.inputs[2])
_L.new(n6.outputs[0], n11.inputs[3])
_L.new(n9.outputs[0], n12.inputs[0])
_L.new(n13.outputs[0], n12.inputs[1])
_L.new(n11.outputs[0], n9.inputs[0])
_L.new(n9.outputs[0], n10.inputs[0])
_L.new(n10.outputs[0], n27.inputs[0])
_L.new(n12.outputs[0], n27.inputs[0])
_L.new(n11.outputs[1], n13.inputs[1])
_L.new(n17.outputs[0], n12.inputs[2])
_L.new(n15.outputs[0], n12.inputs[6])
_L.new(n8.outputs[0], n11.inputs[0])
_L.new(n7.outputs[0], n31.inputs[0])
_L.new(n18.outputs[4], n16.inputs[0])
_L.new(n33.outputs[0], n14.inputs[0])
_L.new(n14.outputs[0], n15.inputs[0])
_L.new(n16.outputs[0], n17.inputs[0])
_L.new(n20.outputs[0], n19.inputs[0])
_L.new(n21.outputs[0], n24.inputs[0])
_L.new(n24.outputs[0], n23.inputs[0])
_L.new(n26.outputs[0], n20.inputs[1])
_L.new(n29.outputs[0], n20.inputs[2])
_L.new(n31.outputs[2], n12.inputs[5])
_L.new(n32.outputs[0], n28.inputs[0])
_L.new(n8.outputs[0], n32.inputs[0])
_L.new(n18.outputs[3], n33.inputs[0])
n28.is_active_output = True

# ---- transforms, parenting, visibility, modifiers, constraints
ob_light.location = (4.076, 1.005, 5.904)
ob_light.rotation_euler = (0.6503, 0.05522, 1.866)
ob_light.lock_rotations_4d = False
ob_light.empty_display_type = 'ARROWS'
ob_light.color = (0.0, 0.0, 0.0, 0.0)
ob_light.lineart.crease_threshold = 0.0
ob_camera.location = (7.359, -6.926, 4.958)
ob_camera.rotation_euler = (1.109, 0.0, 0.8149)
ob_camera.lock_rotations_4d = False
ob_camera.empty_display_type = 'ARROWS'
ob_camera.color = (0.0, 0.0, 0.0, 0.0)
ob_camera.display_type = 'WIRE'
ob_camera.lineart.crease_threshold = 0.0
ob_cube.location = (0.0, 0.0, 0.0)
_m = ob_cube.modifiers.new('GeometryNodes', 'NODES')
_m.node_group = ng_stall_cover
ob_drop.location = (0.0, 0.0, 0.0)
ob_drop.scale = (0.152, 0.152, 0.152)

# ---- collection membership
col_collection.objects.link(ob_light)
col_collection.objects.link(ob_camera)
col_collection.objects.link(ob_cube)
col_collection.objects.link(ob_drop)

# ---- scene / render settings (as saved in the file)
scene.camera = ob_camera
scene.frame_start = 1; scene.frame_end = 250; scene.frame_set(1)
scene.render.engine = 'CYCLES'
scene.cycles.feature_set = 'EXPERIMENTAL'
scene.cycles.samples = 32
scene.cycles.sampling_pattern = 'TABULATED_SOBOL'
scene.view_settings.view_transform = 'Filmic'
bpy.context.view_layer.update()
